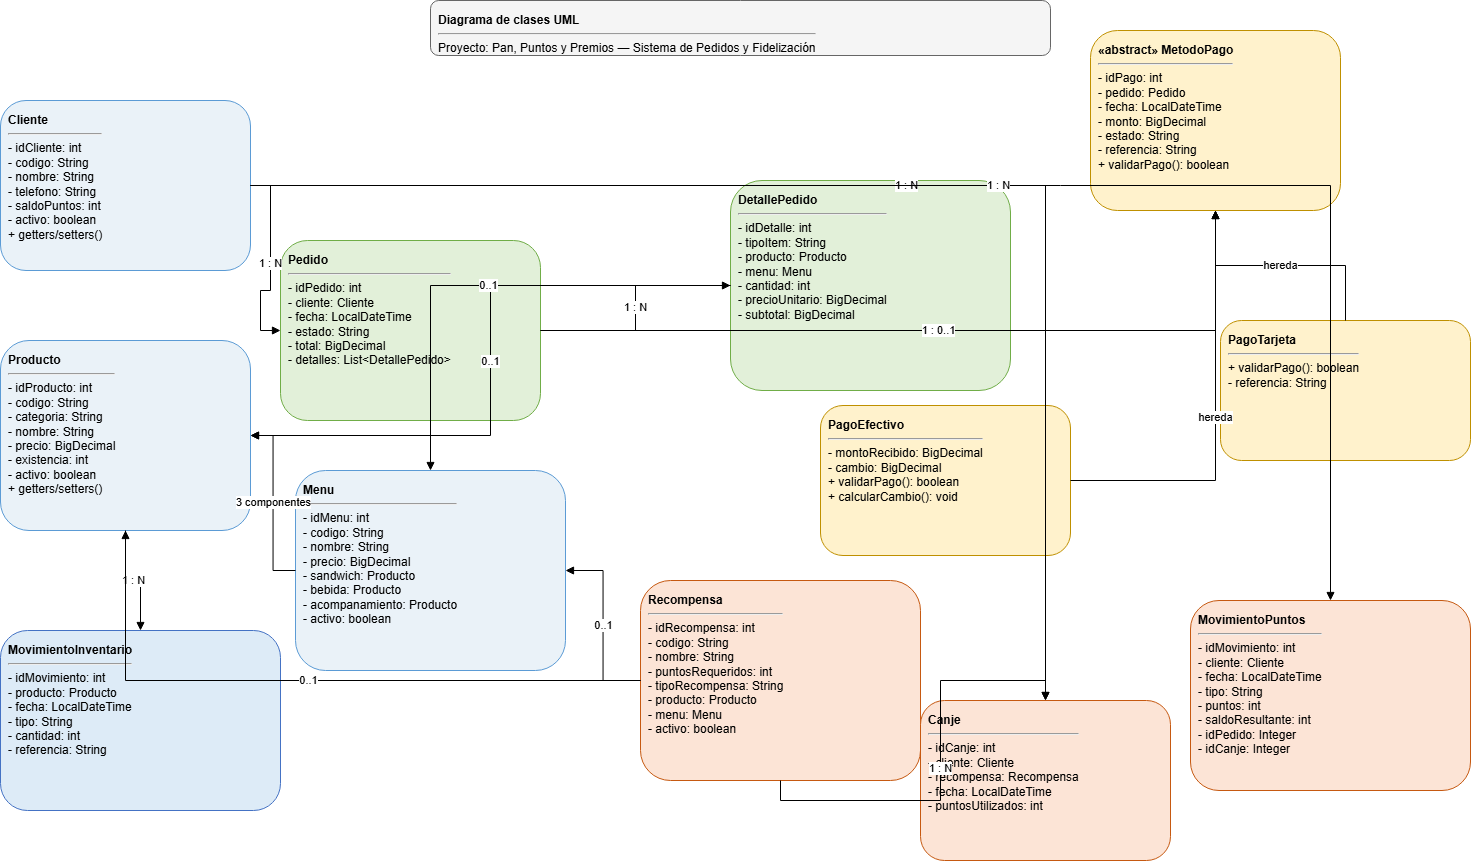

The diagram above was exported from draw.io. Its source (the exported page's mxGraphModel, read from the mxfile embedded in the PNG):
<mxGraphModel dx="1571" dy="826" grid="1" gridSize="10" guides="1" tooltips="1" connect="1" arrows="1" fold="1" page="1" pageScale="1" pageWidth="1600" pageHeight="1000" math="0" shadow="0">
  <root>
    <mxCell id="0" />
    <mxCell id="1" parent="0" />
    <mxCell id="title" parent="1" style="rounded=1;whiteSpace=wrap;html=1;align=left;verticalAlign=top;spacing=8;fillColor=#f5f5f5;strokeColor=#666666;fontSize=12;" value="&lt;b&gt;Diagrama de clases UML&lt;/b&gt;&lt;hr/&gt;Proyecto: Pan, Puntos y Premios — Sistema de Pedidos y Fidelización" vertex="1">
      <mxGeometry height="55" width="620" x="470" y="20" as="geometry" />
    </mxCell>
    <mxCell id="cliente" parent="1" style="rounded=1;whiteSpace=wrap;html=1;align=left;verticalAlign=top;spacing=8;fillColor=#eaf2f8;strokeColor=#5b9bd5;fontSize=12;" value="&lt;b&gt;Cliente&lt;/b&gt;&lt;hr/&gt;- idCliente: int&lt;br/&gt;- codigo: String&lt;br/&gt;- nombre: String&lt;br/&gt;- telefono: String&lt;br/&gt;- saldoPuntos: int&lt;br/&gt;- activo: boolean&lt;br/&gt;+ getters/setters()" vertex="1">
      <mxGeometry height="170" width="250" x="40" y="120" as="geometry" />
    </mxCell>
    <mxCell id="producto" parent="1" style="rounded=1;whiteSpace=wrap;html=1;align=left;verticalAlign=top;spacing=8;fillColor=#eaf2f8;strokeColor=#5b9bd5;fontSize=12;" value="&lt;b&gt;Producto&lt;/b&gt;&lt;hr/&gt;- idProducto: int&lt;br/&gt;- codigo: String&lt;br/&gt;- categoria: String&lt;br/&gt;- nombre: String&lt;br/&gt;- precio: BigDecimal&lt;br/&gt;- existencia: int&lt;br/&gt;- activo: boolean&lt;br/&gt;+ getters/setters()" vertex="1">
      <mxGeometry height="190" width="250" x="40" y="360" as="geometry" />
    </mxCell>
    <mxCell id="menu" parent="1" style="rounded=1;whiteSpace=wrap;html=1;align=left;verticalAlign=top;spacing=8;fillColor=#eaf2f8;strokeColor=#5b9bd5;fontSize=12;" value="&lt;b&gt;Menu&lt;/b&gt;&lt;hr/&gt;- idMenu: int&lt;br/&gt;- codigo: String&lt;br/&gt;- nombre: String&lt;br/&gt;- precio: BigDecimal&lt;br/&gt;- sandwich: Producto&lt;br/&gt;- bebida: Producto&lt;br/&gt;- acompanamiento: Producto&lt;br/&gt;- activo: boolean" vertex="1">
      <mxGeometry height="200" width="270" x="335" y="490" as="geometry" />
    </mxCell>
    <mxCell id="pedido" parent="1" style="rounded=1;whiteSpace=wrap;html=1;align=left;verticalAlign=top;spacing=8;fillColor=#e2f0d9;strokeColor=#70ad47;fontSize=12;" value="&lt;b&gt;Pedido&lt;/b&gt;&lt;hr/&gt;- idPedido: int&lt;br/&gt;- cliente: Cliente&lt;br/&gt;- fecha: LocalDateTime&lt;br/&gt;- estado: String&lt;br/&gt;- total: BigDecimal&lt;br/&gt;- detalles: List&amp;lt;DetallePedido&amp;gt;" vertex="1">
      <mxGeometry height="180" width="260" x="320" y="260" as="geometry" />
    </mxCell>
    <mxCell id="detalle" parent="1" style="rounded=1;whiteSpace=wrap;html=1;align=left;verticalAlign=top;spacing=8;fillColor=#e2f0d9;strokeColor=#70ad47;fontSize=12;" value="&lt;b&gt;DetallePedido&lt;/b&gt;&lt;hr/&gt;- idDetalle: int&lt;br/&gt;- tipoItem: String&lt;br/&gt;- producto: Producto&lt;br/&gt;- menu: Menu&lt;br/&gt;- cantidad: int&lt;br/&gt;- precioUnitario: BigDecimal&lt;br/&gt;- subtotal: BigDecimal" vertex="1">
      <mxGeometry height="210" width="280" x="770" y="200" as="geometry" />
    </mxCell>
    <mxCell id="metodo_pago" parent="1" style="rounded=1;whiteSpace=wrap;html=1;align=left;verticalAlign=top;spacing=8;fillColor=#fff2cc;strokeColor=#bf9000;fontSize=12;" value="&lt;b&gt;«abstract» MetodoPago&lt;/b&gt;&lt;hr/&gt;- idPago: int&lt;br/&gt;- pedido: Pedido&lt;br/&gt;- fecha: LocalDateTime&lt;br/&gt;- monto: BigDecimal&lt;br/&gt;- estado: String&lt;br/&gt;- referencia: String&lt;br/&gt;+ validarPago(): boolean" vertex="1">
      <mxGeometry height="180" width="250" x="1130" y="50" as="geometry" />
    </mxCell>
    <mxCell id="pago_efectivo" parent="1" style="rounded=1;whiteSpace=wrap;html=1;align=left;verticalAlign=top;spacing=8;fillColor=#fff2cc;strokeColor=#bf9000;fontSize=12;" value="&lt;b&gt;PagoEfectivo&lt;/b&gt;&lt;hr/&gt;- montoRecibido: BigDecimal&lt;br/&gt;- cambio: BigDecimal&lt;br/&gt;+ validarPago(): boolean&lt;br/&gt;+ calcularCambio(): void" vertex="1">
      <mxGeometry height="150" width="250" x="860" y="425" as="geometry" />
    </mxCell>
    <mxCell id="pago_tarjeta" parent="1" style="rounded=1;whiteSpace=wrap;html=1;align=left;verticalAlign=top;spacing=8;fillColor=#fff2cc;strokeColor=#bf9000;fontSize=12;" value="&lt;b&gt;PagoTarjeta&lt;/b&gt;&lt;hr/&gt;+ validarPago(): boolean&lt;br/&gt;- referencia: String" vertex="1">
      <mxGeometry height="140" width="250" x="1260" y="340" as="geometry" />
    </mxCell>
    <mxCell id="recompensa" parent="1" style="rounded=1;whiteSpace=wrap;html=1;align=left;verticalAlign=top;spacing=8;fillColor=#fce4d6;strokeColor=#c65911;fontSize=12;" value="&lt;b&gt;Recompensa&lt;/b&gt;&lt;hr/&gt;- idRecompensa: int&lt;br/&gt;- codigo: String&lt;br/&gt;- nombre: String&lt;br/&gt;- puntosRequeridos: int&lt;br/&gt;- tipoRecompensa: String&lt;br/&gt;- producto: Producto&lt;br/&gt;- menu: Menu&lt;br/&gt;- activo: boolean" vertex="1">
      <mxGeometry height="200" width="280" x="680" y="600" as="geometry" />
    </mxCell>
    <mxCell id="canje" parent="1" style="rounded=1;whiteSpace=wrap;html=1;align=left;verticalAlign=top;spacing=8;fillColor=#fce4d6;strokeColor=#c65911;fontSize=12;" value="&lt;b&gt;Canje&lt;/b&gt;&lt;hr/&gt;- idCanje: int&lt;br/&gt;- cliente: Cliente&lt;br/&gt;- recompensa: Recompensa&lt;br/&gt;- fecha: LocalDateTime&lt;br/&gt;- puntosUtilizados: int" vertex="1">
      <mxGeometry height="160" width="250" x="960" y="720" as="geometry" />
    </mxCell>
    <mxCell id="mov_puntos" parent="1" style="rounded=1;whiteSpace=wrap;html=1;align=left;verticalAlign=top;spacing=8;fillColor=#fce4d6;strokeColor=#c65911;fontSize=12;" value="&lt;b&gt;MovimientoPuntos&lt;/b&gt;&lt;hr/&gt;- idMovimiento: int&lt;br/&gt;- cliente: Cliente&lt;br/&gt;- fecha: LocalDateTime&lt;br/&gt;- tipo: String&lt;br/&gt;- puntos: int&lt;br/&gt;- saldoResultante: int&lt;br/&gt;- idPedido: Integer&lt;br/&gt;- idCanje: Integer" vertex="1">
      <mxGeometry height="190" width="280" x="1230" y="620" as="geometry" />
    </mxCell>
    <mxCell id="mov_inv" parent="1" style="rounded=1;whiteSpace=wrap;html=1;align=left;verticalAlign=top;spacing=8;fillColor=#ddebf7;strokeColor=#4472c4;fontSize=12;" value="&lt;b&gt;MovimientoInventario&lt;/b&gt;&lt;hr/&gt;- idMovimiento: int&lt;br/&gt;- producto: Producto&lt;br/&gt;- fecha: LocalDateTime&lt;br/&gt;- tipo: String&lt;br/&gt;- cantidad: int&lt;br/&gt;- referencia: String" vertex="1">
      <mxGeometry height="180" width="280" x="40" y="650" as="geometry" />
    </mxCell>
    <mxCell id="e1" edge="1" parent="1" source="cliente" style="edgeStyle=orthogonalEdgeStyle;rounded=0;orthogonalLoop=1;jettySize=auto;html=1;endArrow=block;endFill=1;" target="pedido" value="1 : N">
      <mxGeometry relative="1" as="geometry" />
    </mxCell>
    <mxCell id="e2" edge="1" parent="1" source="pedido" style="edgeStyle=orthogonalEdgeStyle;rounded=0;orthogonalLoop=1;jettySize=auto;html=1;endArrow=block;endFill=1;" target="detalle" value="1 : N">
      <mxGeometry relative="1" as="geometry" />
    </mxCell>
    <mxCell id="e3" edge="1" parent="1" source="detalle" style="edgeStyle=orthogonalEdgeStyle;rounded=0;orthogonalLoop=1;jettySize=auto;html=1;endArrow=block;endFill=1;" target="producto" value="0..1">
      <mxGeometry relative="1" as="geometry" />
    </mxCell>
    <mxCell id="e4" edge="1" parent="1" source="detalle" style="edgeStyle=orthogonalEdgeStyle;rounded=0;orthogonalLoop=1;jettySize=auto;html=1;endArrow=block;endFill=1;" target="menu" value="0..1">
      <mxGeometry relative="1" as="geometry" />
    </mxCell>
    <mxCell id="e5" edge="1" parent="1" source="menu" style="edgeStyle=orthogonalEdgeStyle;rounded=0;orthogonalLoop=1;jettySize=auto;html=1;endArrow=block;endFill=1;" target="producto" value="3 componentes">
      <mxGeometry relative="1" as="geometry" />
    </mxCell>
    <mxCell id="e6" edge="1" parent="1" source="pedido" style="edgeStyle=orthogonalEdgeStyle;rounded=0;orthogonalLoop=1;jettySize=auto;html=1;endArrow=block;endFill=1;" target="metodo_pago" value="1 : 0..1">
      <mxGeometry relative="1" as="geometry" />
    </mxCell>
    <mxCell id="e7" edge="1" parent="1" source="cliente" style="edgeStyle=orthogonalEdgeStyle;rounded=0;orthogonalLoop=1;jettySize=auto;html=1;endArrow=block;endFill=1;" target="canje" value="1 : N">
      <mxGeometry relative="1" as="geometry" />
    </mxCell>
    <mxCell id="e8" edge="1" parent="1" source="recompensa" style="edgeStyle=orthogonalEdgeStyle;rounded=0;orthogonalLoop=1;jettySize=auto;html=1;endArrow=block;endFill=1;" target="canje" value="1 : N">
      <mxGeometry relative="1" as="geometry" />
    </mxCell>
    <mxCell id="e9" edge="1" parent="1" source="cliente" style="edgeStyle=orthogonalEdgeStyle;rounded=0;orthogonalLoop=1;jettySize=auto;html=1;endArrow=block;endFill=1;" target="mov_puntos" value="1 : N">
      <mxGeometry relative="1" as="geometry" />
    </mxCell>
    <mxCell id="e10" edge="1" parent="1" source="producto" style="edgeStyle=orthogonalEdgeStyle;rounded=0;orthogonalLoop=1;jettySize=auto;html=1;endArrow=block;endFill=1;" target="mov_inv" value="1 : N">
      <mxGeometry relative="1" as="geometry" />
    </mxCell>
    <mxCell id="e11" edge="1" parent="1" source="recompensa" style="edgeStyle=orthogonalEdgeStyle;rounded=0;orthogonalLoop=1;jettySize=auto;html=1;endArrow=block;endFill=1;" target="producto" value="0..1">
      <mxGeometry relative="1" as="geometry" />
    </mxCell>
    <mxCell id="e12" edge="1" parent="1" source="recompensa" style="edgeStyle=orthogonalEdgeStyle;rounded=0;orthogonalLoop=1;jettySize=auto;html=1;endArrow=block;endFill=1;" target="menu" value="0..1">
      <mxGeometry relative="1" as="geometry" />
    </mxCell>
    <mxCell id="inh1" edge="1" parent="1" source="pago_efectivo" style="edgeStyle=orthogonalEdgeStyle;rounded=0;orthogonalLoop=1;jettySize=auto;html=1;endArrow=block;endFill=1;" target="metodo_pago" value="hereda">
      <mxGeometry relative="1" as="geometry" />
    </mxCell>
    <mxCell id="inh2" edge="1" parent="1" source="pago_tarjeta" style="edgeStyle=orthogonalEdgeStyle;rounded=0;orthogonalLoop=1;jettySize=auto;html=1;endArrow=block;endFill=1;" target="metodo_pago" value="hereda">
      <mxGeometry relative="1" as="geometry" />
    </mxCell>
  </root>
</mxGraphModel>